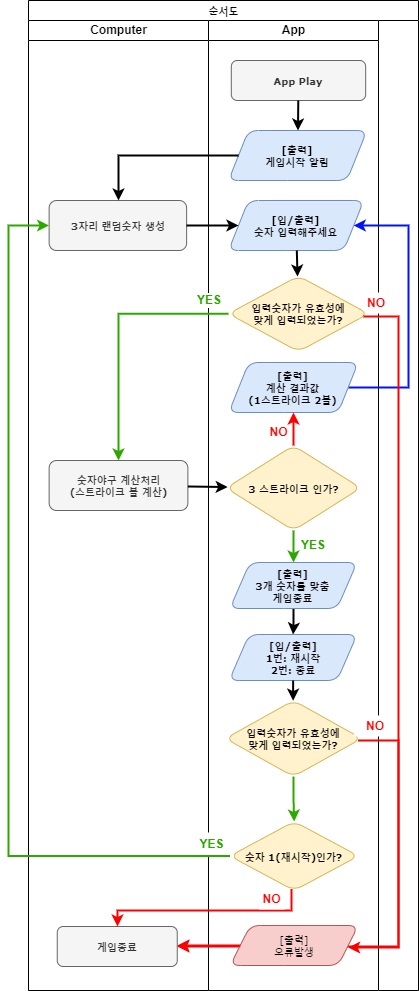

The diagram above was exported from draw.io. Its source (the exported page's mxGraphModel, read from the mxfile embedded in the PNG):
<mxGraphModel dx="1038" dy="630" grid="1" gridSize="10" guides="1" tooltips="1" connect="1" arrows="1" fold="1" page="1" pageScale="1" pageWidth="1100" pageHeight="850" background="none" math="0" shadow="0">
  <root>
    <mxCell id="0" />
    <mxCell id="1" parent="0" />
    <mxCell id="77e6c97f196da883-1" value="순서도" style="swimlane;html=1;childLayout=stackLayout;startSize=20;rounded=0;shadow=0;labelBackgroundColor=none;strokeWidth=1;fontFamily=Verdana;fontSize=8;align=center;swimlaneFillColor=default;" parent="1" vertex="1">
      <mxGeometry x="440" y="20" width="390" height="990" as="geometry" />
    </mxCell>
    <mxCell id="77e6c97f196da883-2" value="Computer" style="swimlane;html=1;startSize=20;swimlaneFillColor=default;" parent="77e6c97f196da883-1" vertex="1">
      <mxGeometry y="20" width="180" height="970" as="geometry" />
    </mxCell>
    <mxCell id="hkKFXsdmCgaJJpsHtg9F-6" value="3자리 랜덤숫자 생성" style="rounded=1;whiteSpace=wrap;html=1;shadow=0;labelBackgroundColor=none;strokeWidth=1;fontFamily=Verdana;fontSize=8;align=center;fillColor=#f5f5f5;strokeColor=#666666;fontColor=#333333;fontStyle=1" parent="77e6c97f196da883-2" vertex="1">
      <mxGeometry x="20.63" y="180" width="137.5" height="50" as="geometry" />
    </mxCell>
    <mxCell id="hkKFXsdmCgaJJpsHtg9F-21" value="숫자야구 계산처리&lt;br&gt;(스트라이크 볼 계산)" style="whiteSpace=wrap;html=1;fontSize=8;fontFamily=Verdana;fillColor=#f5f5f5;strokeColor=#666666;rounded=1;shadow=0;labelBackgroundColor=none;strokeWidth=1;fontColor=#333333;fontStyle=1" parent="77e6c97f196da883-2" vertex="1">
      <mxGeometry x="20.63" y="440" width="138.75" height="50" as="geometry" />
    </mxCell>
    <mxCell id="hkKFXsdmCgaJJpsHtg9F-72" value="게임종료" style="whiteSpace=wrap;html=1;fontSize=8;fontFamily=Verdana;fillColor=#f5f5f5;strokeColor=#666666;rounded=1;shadow=0;labelBackgroundColor=none;strokeWidth=1;fontColor=#333333;fontStyle=1" parent="77e6c97f196da883-2" vertex="1">
      <mxGeometry x="28.75" y="906" width="120" height="40" as="geometry" />
    </mxCell>
    <mxCell id="77e6c97f196da883-3" value="App" style="swimlane;html=1;startSize=20;swimlaneFillColor=default;" parent="77e6c97f196da883-1" vertex="1">
      <mxGeometry x="180" y="20" width="170" height="970" as="geometry" />
    </mxCell>
    <mxCell id="hkKFXsdmCgaJJpsHtg9F-15" value="[입/출력]&lt;br&gt;숫자 입력해주세요" style="shape=parallelogram;perimeter=parallelogramPerimeter;whiteSpace=wrap;html=1;fixedSize=1;fontSize=8;fontFamily=Verdana;fillColor=#dae8fc;strokeColor=#6c8ebf;rounded=1;shadow=0;labelBackgroundColor=none;strokeWidth=1;fontStyle=1" parent="77e6c97f196da883-3" vertex="1">
      <mxGeometry x="20" y="180" width="135.3" height="50" as="geometry" />
    </mxCell>
    <mxCell id="hkKFXsdmCgaJJpsHtg9F-35" value="NO" style="text;html=1;align=center;verticalAlign=middle;whiteSpace=wrap;rounded=0;labelBackgroundColor=#FFFFFF;fillColor=#FFFFFF;fillStyle=solid;fontColor=#FF0000;fontStyle=1" parent="77e6c97f196da883-3" vertex="1">
      <mxGeometry x="148" y="272" width="40" height="21" as="geometry" />
    </mxCell>
    <mxCell id="hkKFXsdmCgaJJpsHtg9F-49" value="" style="edgeStyle=orthogonalEdgeStyle;rounded=0;sketch=0;orthogonalLoop=1;jettySize=auto;html=1;shadow=0;strokeColor=#0011FF;strokeWidth=2;" parent="77e6c97f196da883-3" source="hkKFXsdmCgaJJpsHtg9F-42" target="hkKFXsdmCgaJJpsHtg9F-15" edge="1">
      <mxGeometry relative="1" as="geometry">
        <mxPoint x="270" y="520" as="targetPoint" />
        <Array as="points">
          <mxPoint x="200" y="367" />
          <mxPoint x="200" y="205" />
        </Array>
      </mxGeometry>
    </mxCell>
    <mxCell id="hkKFXsdmCgaJJpsHtg9F-42" value="[출력]&lt;br&gt;계산 결과값&lt;br&gt;(1스트라이크 2볼)" style="shape=parallelogram;perimeter=parallelogramPerimeter;whiteSpace=wrap;html=1;fixedSize=1;fontSize=8;fontFamily=Verdana;fillColor=#dae8fc;strokeColor=#6c8ebf;rounded=1;shadow=0;labelBackgroundColor=none;strokeWidth=1;fillStyle=solid;fontStyle=1" parent="77e6c97f196da883-3" vertex="1">
      <mxGeometry x="20.31" y="342" width="129.38" height="50" as="geometry" />
    </mxCell>
    <mxCell id="77e6c97f196da883-8" value="App Play" style="rounded=1;whiteSpace=wrap;html=1;shadow=0;labelBackgroundColor=none;strokeWidth=1;fontFamily=Verdana;fontSize=8;align=center;fillColor=#f5f5f5;fontColor=#333333;strokeColor=#666666;fontStyle=1" parent="77e6c97f196da883-3" vertex="1">
      <mxGeometry x="22.800000000000004" y="40" width="134.38" height="40" as="geometry" />
    </mxCell>
    <mxCell id="hkKFXsdmCgaJJpsHtg9F-59" value="" style="edgeStyle=orthogonalEdgeStyle;rounded=0;sketch=0;orthogonalLoop=1;jettySize=auto;html=1;shadow=0;strokeColor=#000000;strokeWidth=2;" parent="77e6c97f196da883-3" source="hkKFXsdmCgaJJpsHtg9F-52" target="hkKFXsdmCgaJJpsHtg9F-58" edge="1">
      <mxGeometry relative="1" as="geometry" />
    </mxCell>
    <mxCell id="hkKFXsdmCgaJJpsHtg9F-52" value="[출력]&lt;br&gt;3개 숫자를 맞춤&lt;br&gt;게임종료" style="shape=parallelogram;perimeter=parallelogramPerimeter;whiteSpace=wrap;html=1;fixedSize=1;fontSize=8;fontFamily=Verdana;fillColor=#dae8fc;strokeColor=#6c8ebf;rounded=1;shadow=0;labelBackgroundColor=none;strokeWidth=1;fontStyle=1" parent="77e6c97f196da883-3" vertex="1">
      <mxGeometry x="21.4" y="542" width="127.19" height="46" as="geometry" />
    </mxCell>
    <mxCell id="hkKFXsdmCgaJJpsHtg9F-58" value="[입/출력]&lt;br&gt;1번: 재시작 &lt;br&gt;2번: 종료" style="shape=parallelogram;perimeter=parallelogramPerimeter;whiteSpace=wrap;html=1;fixedSize=1;fontSize=8;fontFamily=Verdana;fillColor=#dae8fc;strokeColor=#6c8ebf;rounded=1;shadow=0;labelBackgroundColor=none;strokeWidth=1;fontStyle=1" parent="77e6c97f196da883-3" vertex="1">
      <mxGeometry x="20.62" y="614" width="128" height="46" as="geometry" />
    </mxCell>
    <mxCell id="hkKFXsdmCgaJJpsHtg9F-10" value="[출력]&lt;br&gt;게임시작 알림" style="shape=parallelogram;perimeter=parallelogramPerimeter;whiteSpace=wrap;html=1;fixedSize=1;fontSize=8;fontFamily=Verdana;fillColor=#dae8fc;strokeColor=#6c8ebf;rounded=1;shadow=0;labelBackgroundColor=none;strokeWidth=1;fontStyle=1" parent="77e6c97f196da883-3" vertex="1">
      <mxGeometry x="20" y="110" width="138.43" height="50" as="geometry" />
    </mxCell>
    <mxCell id="hkKFXsdmCgaJJpsHtg9F-5" value="" style="edgeStyle=none;rounded=0;orthogonalLoop=1;jettySize=auto;html=1;strokeWidth=2;" parent="77e6c97f196da883-3" source="77e6c97f196da883-8" target="hkKFXsdmCgaJJpsHtg9F-10" edge="1">
      <mxGeometry relative="1" as="geometry">
        <mxPoint x="80" y="110" as="targetPoint" />
      </mxGeometry>
    </mxCell>
    <mxCell id="hkKFXsdmCgaJJpsHtg9F-17" value="입력숫자가 유효성에 &lt;br&gt;맞게 입력되었는가?" style="rhombus;whiteSpace=wrap;html=1;fontSize=8;fontFamily=Verdana;fillColor=#fff2cc;strokeColor=#d6b656;rounded=1;shadow=0;labelBackgroundColor=none;strokeWidth=1;fontStyle=1" parent="77e6c97f196da883-3" vertex="1">
      <mxGeometry x="20" y="255.5" width="139.99" height="75.5" as="geometry" />
    </mxCell>
    <mxCell id="hkKFXsdmCgaJJpsHtg9F-38" value="YES" style="text;html=1;align=center;verticalAlign=middle;whiteSpace=wrap;rounded=0;labelBackgroundColor=#FFFFFF;fillColor=#FFFFFF;fontColor=#2DA800;fontStyle=1" parent="77e6c97f196da883-3" vertex="1">
      <mxGeometry x="-14" y="275" width="30" height="10" as="geometry" />
    </mxCell>
    <mxCell id="hkKFXsdmCgaJJpsHtg9F-60" value="입력숫자가 유효성에 &lt;br&gt;맞게 입력되었는가?" style="rhombus;whiteSpace=wrap;html=1;fontSize=8;fontFamily=Verdana;fillColor=#fff2cc;strokeColor=#d6b656;rounded=1;shadow=0;labelBackgroundColor=none;strokeWidth=1;fontStyle=1" parent="77e6c97f196da883-3" vertex="1">
      <mxGeometry x="16.91" y="680" width="136.18" height="76" as="geometry" />
    </mxCell>
    <mxCell id="hkKFXsdmCgaJJpsHtg9F-61" value="" style="edgeStyle=orthogonalEdgeStyle;rounded=0;sketch=0;orthogonalLoop=1;jettySize=auto;html=1;shadow=0;strokeColor=#000000;strokeWidth=2;" parent="77e6c97f196da883-3" source="hkKFXsdmCgaJJpsHtg9F-58" target="hkKFXsdmCgaJJpsHtg9F-60" edge="1">
      <mxGeometry relative="1" as="geometry">
        <Array as="points">
          <mxPoint x="85" y="720" />
          <mxPoint x="85" y="720" />
        </Array>
      </mxGeometry>
    </mxCell>
    <mxCell id="hkKFXsdmCgaJJpsHtg9F-54" value="YES" style="text;html=1;align=center;verticalAlign=middle;whiteSpace=wrap;rounded=0;labelBackgroundColor=#FFFFFF;fillColor=#FFFFFF;fontColor=#2DA800;fontStyle=1;rotation=0;direction=south;" parent="77e6c97f196da883-3" vertex="1">
      <mxGeometry x="90" y="516" width="30" height="17" as="geometry" />
    </mxCell>
    <mxCell id="hkKFXsdmCgaJJpsHtg9F-43" value="" style="edgeStyle=none;rounded=0;orthogonalLoop=1;jettySize=auto;html=1;strokeColor=#FF0000;strokeWidth=2;" parent="77e6c97f196da883-3" source="hkKFXsdmCgaJJpsHtg9F-31" target="hkKFXsdmCgaJJpsHtg9F-42" edge="1">
      <mxGeometry relative="1" as="geometry" />
    </mxCell>
    <mxCell id="hkKFXsdmCgaJJpsHtg9F-53" value="" style="edgeStyle=orthogonalEdgeStyle;rounded=0;sketch=0;orthogonalLoop=1;jettySize=auto;html=1;shadow=0;strokeColor=#2DA800;strokeWidth=2;" parent="77e6c97f196da883-3" source="hkKFXsdmCgaJJpsHtg9F-31" target="hkKFXsdmCgaJJpsHtg9F-52" edge="1">
      <mxGeometry relative="1" as="geometry">
        <Array as="points">
          <mxPoint x="85" y="570" />
          <mxPoint x="85" y="570" />
        </Array>
      </mxGeometry>
    </mxCell>
    <mxCell id="hkKFXsdmCgaJJpsHtg9F-31" value="3 스트라이크 인가?" style="rhombus;whiteSpace=wrap;html=1;fontSize=8;fontFamily=Verdana;fillColor=#fff2cc;strokeColor=#d6b656;rounded=1;shadow=0;labelBackgroundColor=none;strokeWidth=1;fontStyle=1" parent="77e6c97f196da883-3" vertex="1">
      <mxGeometry x="17.72" y="425" width="134.56" height="85" as="geometry" />
    </mxCell>
    <mxCell id="hkKFXsdmCgaJJpsHtg9F-69" value="숫자 1(재시작)인가?" style="rhombus;whiteSpace=wrap;html=1;fontSize=8;fontFamily=Verdana;fillColor=#fff2cc;strokeColor=#d6b656;rounded=1;shadow=0;labelBackgroundColor=none;strokeWidth=1;fontStyle=1" parent="77e6c97f196da883-3" vertex="1">
      <mxGeometry x="21.4" y="801" width="128.6" height="69" as="geometry" />
    </mxCell>
    <mxCell id="hkKFXsdmCgaJJpsHtg9F-71" value="" style="edgeStyle=orthogonalEdgeStyle;rounded=0;sketch=0;orthogonalLoop=1;jettySize=auto;html=1;shadow=0;strokeColor=#2DA800;strokeWidth=2;" parent="77e6c97f196da883-3" source="hkKFXsdmCgaJJpsHtg9F-60" target="hkKFXsdmCgaJJpsHtg9F-69" edge="1">
      <mxGeometry relative="1" as="geometry" />
    </mxCell>
    <mxCell id="hkKFXsdmCgaJJpsHtg9F-78" value="YES" style="text;html=1;align=center;verticalAlign=middle;whiteSpace=wrap;rounded=0;labelBackgroundColor=#FFFFFF;fillColor=#FFFFFF;fontColor=#2DA800;fontStyle=1;gradientColor=none;fillStyle=solid;strokeColor=none;" parent="77e6c97f196da883-3" vertex="1">
      <mxGeometry x="-13.550000000000011" y="812" width="35.37" height="23" as="geometry" />
    </mxCell>
    <mxCell id="hkKFXsdmCgaJJpsHtg9F-18" value="" style="edgeStyle=none;rounded=0;orthogonalLoop=1;jettySize=auto;html=1;strokeWidth=2;" parent="77e6c97f196da883-3" target="hkKFXsdmCgaJJpsHtg9F-17" edge="1" source="hkKFXsdmCgaJJpsHtg9F-15">
      <mxGeometry relative="1" as="geometry">
        <mxPoint x="30" y="220" as="sourcePoint" />
      </mxGeometry>
    </mxCell>
    <mxCell id="hkKFXsdmCgaJJpsHtg9F-11" value="" style="edgeStyle=orthogonalEdgeStyle;rounded=0;orthogonalLoop=1;jettySize=auto;html=1;strokeWidth=2;" parent="77e6c97f196da883-1" source="hkKFXsdmCgaJJpsHtg9F-10" edge="1">
      <mxGeometry relative="1" as="geometry">
        <mxPoint x="190" y="110" as="sourcePoint" />
        <mxPoint x="90" y="200" as="targetPoint" />
        <Array as="points">
          <mxPoint x="90" y="155" />
        </Array>
      </mxGeometry>
    </mxCell>
    <mxCell id="DHjCVGyk3B0wLlq17BOU-8" value="" style="edgeStyle=orthogonalEdgeStyle;rounded=0;orthogonalLoop=1;jettySize=auto;html=1;strokeWidth=2;strokeColor=#FF0000;" parent="77e6c97f196da883-1" source="hkKFXsdmCgaJJpsHtg9F-17" target="hkKFXsdmCgaJJpsHtg9F-72" edge="1">
      <mxGeometry relative="1" as="geometry">
        <mxPoint x="271.095" y="410" as="targetPoint" />
        <Array as="points">
          <mxPoint x="370" y="316" />
          <mxPoint x="370" y="946" />
        </Array>
        <mxPoint x="328.5557142857142" y="400" as="sourcePoint" />
      </mxGeometry>
    </mxCell>
    <mxCell id="hkKFXsdmCgaJJpsHtg9F-22" value="" style="edgeStyle=orthogonalEdgeStyle;rounded=0;orthogonalLoop=1;jettySize=auto;html=1;strokeColor=#2DA800;strokeWidth=2;" parent="77e6c97f196da883-1" source="hkKFXsdmCgaJJpsHtg9F-17" edge="1">
      <mxGeometry relative="1" as="geometry">
        <mxPoint x="200.30999999999995" y="316" as="sourcePoint" />
        <mxPoint x="90" y="460" as="targetPoint" />
        <Array as="points">
          <mxPoint x="90" y="313" />
        </Array>
      </mxGeometry>
    </mxCell>
    <mxCell id="hkKFXsdmCgaJJpsHtg9F-32" value="" style="edgeStyle=none;rounded=0;orthogonalLoop=1;jettySize=auto;html=1;strokeWidth=2;" parent="77e6c97f196da883-1" source="hkKFXsdmCgaJJpsHtg9F-21" target="hkKFXsdmCgaJJpsHtg9F-31" edge="1">
      <mxGeometry relative="1" as="geometry" />
    </mxCell>
    <mxCell id="hkKFXsdmCgaJJpsHtg9F-73" value="" style="edgeStyle=orthogonalEdgeStyle;rounded=0;sketch=0;orthogonalLoop=1;jettySize=auto;html=1;shadow=0;strokeColor=#FF0000;strokeWidth=2;" parent="77e6c97f196da883-1" source="hkKFXsdmCgaJJpsHtg9F-69" target="hkKFXsdmCgaJJpsHtg9F-72" edge="1">
      <mxGeometry relative="1" as="geometry">
        <Array as="points">
          <mxPoint x="263" y="910" />
          <mxPoint x="89" y="910" />
        </Array>
      </mxGeometry>
    </mxCell>
    <mxCell id="hkKFXsdmCgaJJpsHtg9F-75" value="" style="edgeStyle=orthogonalEdgeStyle;rounded=0;sketch=0;orthogonalLoop=1;jettySize=auto;html=1;shadow=0;strokeColor=#2DA800;strokeWidth=2;" parent="77e6c97f196da883-1" source="hkKFXsdmCgaJJpsHtg9F-69" target="hkKFXsdmCgaJJpsHtg9F-6" edge="1">
      <mxGeometry relative="1" as="geometry">
        <mxPoint x="-40" y="220" as="targetPoint" />
        <Array as="points">
          <mxPoint x="-20" y="856" />
          <mxPoint x="-20" y="225" />
        </Array>
      </mxGeometry>
    </mxCell>
    <mxCell id="hkKFXsdmCgaJJpsHtg9F-16" value="" style="edgeStyle=none;rounded=0;orthogonalLoop=1;jettySize=auto;html=1;strokeWidth=2;" parent="1" source="hkKFXsdmCgaJJpsHtg9F-6" target="hkKFXsdmCgaJJpsHtg9F-15" edge="1">
      <mxGeometry relative="1" as="geometry" />
    </mxCell>
    <mxCell id="hkKFXsdmCgaJJpsHtg9F-44" value="NO" style="text;html=1;align=center;verticalAlign=middle;whiteSpace=wrap;rounded=0;labelBackgroundColor=none;fillColor=#FFFFFF;fillStyle=solid;gradientColor=none;fontStyle=1;fontColor=#FF0000;" parent="1" vertex="1">
      <mxGeometry x="683" y="443" width="15" height="17" as="geometry" />
    </mxCell>
    <mxCell id="hkKFXsdmCgaJJpsHtg9F-82" value="[출력]&lt;br&gt;오류발생" style="shape=parallelogram;perimeter=parallelogramPerimeter;whiteSpace=wrap;html=1;fixedSize=1;fontSize=8;fontFamily=Verdana;fillColor=#f8cecc;strokeColor=#b85450;rounded=1;shadow=0;labelBackgroundColor=none;strokeWidth=1;" parent="1" vertex="1">
      <mxGeometry x="641.69" y="945" width="128" height="40" as="geometry" />
    </mxCell>
    <mxCell id="DHjCVGyk3B0wLlq17BOU-4" value="" style="edgeStyle=orthogonalEdgeStyle;rounded=0;orthogonalLoop=1;jettySize=auto;html=1;strokeWidth=2;strokeColor=#FF0000;" parent="1" source="hkKFXsdmCgaJJpsHtg9F-82" target="hkKFXsdmCgaJJpsHtg9F-72" edge="1">
      <mxGeometry relative="1" as="geometry">
        <mxPoint x="706" y="842" as="targetPoint" />
        <Array as="points">
          <mxPoint x="710" y="966" />
        </Array>
      </mxGeometry>
    </mxCell>
    <mxCell id="hkKFXsdmCgaJJpsHtg9F-83" value="" style="edgeStyle=orthogonalEdgeStyle;rounded=0;sketch=0;orthogonalLoop=1;jettySize=auto;html=1;shadow=0;strokeColor=#FF0000;strokeWidth=2;fontColor=#2DA800;" parent="1" source="hkKFXsdmCgaJJpsHtg9F-60" edge="1">
      <mxGeometry relative="1" as="geometry">
        <mxPoint x="753.3797368421051" y="771" as="sourcePoint" />
        <mxPoint x="759.69" y="967" as="targetPoint" />
        <Array as="points">
          <mxPoint x="810" y="760" />
          <mxPoint x="810" y="967" />
        </Array>
      </mxGeometry>
    </mxCell>
    <mxCell id="hkKFXsdmCgaJJpsHtg9F-85" value="NO" style="text;html=1;align=center;verticalAlign=middle;whiteSpace=wrap;rounded=0;labelBackgroundColor=none;fillColor=#FFFFFF;fillStyle=solid;gradientColor=none;fontStyle=1;fontColor=#FF0000;" parent="1" vertex="1">
      <mxGeometry x="765.62" y="735" width="42" height="21" as="geometry" />
    </mxCell>
    <mxCell id="hkKFXsdmCgaJJpsHtg9F-79" value="NO" style="text;html=1;align=center;verticalAlign=middle;whiteSpace=wrap;rounded=0;labelBackgroundColor=none;fillColor=#FFFFFF;fillStyle=solid;gradientColor=none;fontStyle=1;fontColor=#FF0000;" parent="1" vertex="1">
      <mxGeometry x="671" y="908" width="25" height="21" as="geometry" />
    </mxCell>
  </root>
</mxGraphModel>